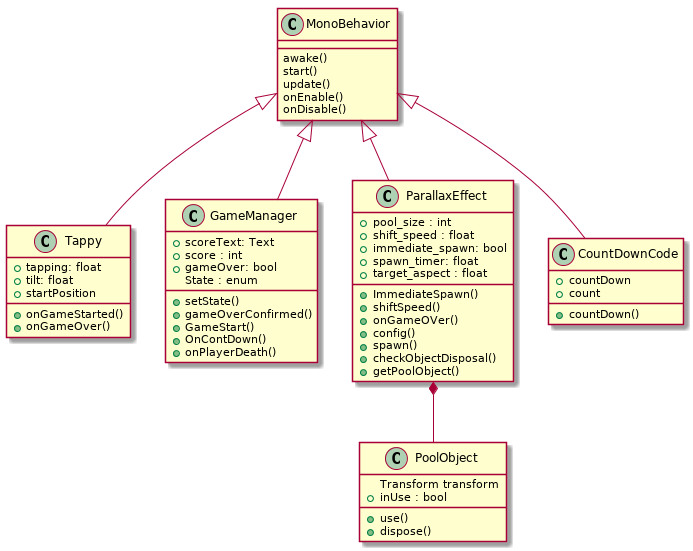

The diagram above was rendered by PlantUML. Its source (embedded in the PNG):
@startuml
class MonoBehavior{
  
  awake()
  start()
  update()
  onEnable()
  onDisable() 
}
class Tappy{
  +tapping: float
  +tilt: float
  +startPosition 
  +onGameStarted()
  +onGameOver()
}
class GameManager{
  +scoreText: Text
  +score : int
  + gameOver: bool
  State : enum 
  +setState()
  +gameOverConfirmed()
  +GameStart()
  +OnContDown()
  +onPlayerDeath()
}
class ParallaxEffect{
  +pool_size : int
  +shift_speed : float
  +immediate_spawn: bool
  +spawn_timer: float
  +target_aspect : float
  +ImmediateSpawn()
  +shiftSpeed()
  +onGameOVer()
  +config()
  +spawn()
  +checkObjectDisposal()
  +getPoolObject()
  }
class PoolObject{
  Transform transform
  +inUse : bool
  +use()
  +dispose()
}

class CountDownCode{
  +countDown
  +count
  +countDown()
}
MonoBehavior <|-down- GameManager 
MonoBehavior <|-down- Tappy
MonoBehavior <|-down- ParallaxEffect
MonoBehavior <|-down- CountDownCode
ParallaxEffect *-down- PoolObject
@enduml